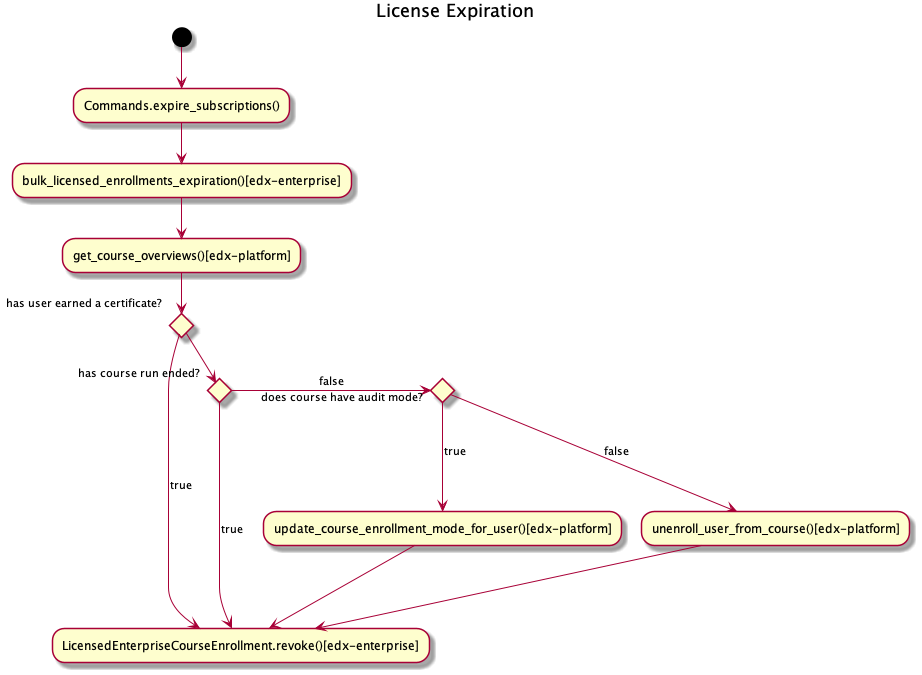

The diagram above was rendered by PlantUML. Its source (embedded in the PNG):
@startuml
title License Expiration


(*) --> "Commands.expire_subscriptions()"
--> "bulk_licensed_enrollments_expiration()[edx-enterprise]"
--> "get_course_overviews()[edx-platform]"

if "has user earned a certificate?" then
  ->[true] "LicensedEnterpriseCourseEnrollment.revoke()[edx-enterprise]"
else
  if "has course run ended?" then
    ->[true] "LicensedEnterpriseCourseEnrollment.revoke()[edx-enterprise]"
  else
    -> [false] if "does course have audit mode?" then
      ---> [true] "update_course_enrollment_mode_for_user()[edx-platform]"
      ---> "LicensedEnterpriseCourseEnrollment.revoke()[edx-enterprise]"
      else
      ---> [false] "unenroll_user_from_course()[edx-platform]"
      ---> "LicensedEnterpriseCourseEnrollment.revoke()[edx-enterprise]"
endif

@enduml